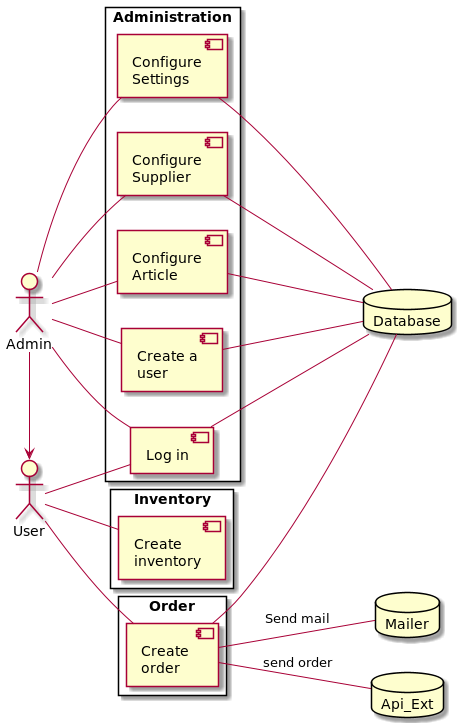

The diagram above was rendered by PlantUML. Its source (embedded in the PNG):
@startuml
left to right direction
skinparam packageStyle rectangle
actor User
actor Admin
database Database
database Mailer
database Api_Ext

rectangle "Administration" {
	User -- [Log in]
	Admin -- [Log in]
	Admin -- [Create a\nuser]
	[Log in] -- Database
	[Create a\nuser] -- Database
	Admin -- [Configure\nSettings]
	Admin -- [Configure\nSupplier]
	Admin -- [Configure\nArticle]
	[Configure\nSupplier] -- Database
	[Configure\nArticle] -- Database
	[Configure\nSettings] -- Database
}

rectangle "Inventory" {
	User -- [Create \ninventory]
}

rectangle "Order" {
	User -- [Create \norder]
	[Create \norder] -- Database
	[Create \norder] -- Mailer : Send mail
	[Create \norder] -- Api_Ext : send order
}

Admin -> User
@enduml